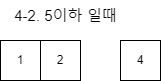

The diagram above was exported from draw.io. Its source (the exported page's mxGraphModel, read from the mxfile embedded in the PNG):
<mxGraphModel dx="1434" dy="746" grid="0" gridSize="10" guides="1" tooltips="1" connect="1" arrows="1" fold="1" page="1" pageScale="1" pageWidth="1654" pageHeight="2336" math="0" shadow="0">
  <root>
    <mxCell id="0" />
    <mxCell id="1" parent="0" />
    <mxCell id="H1oJjJ4HAQUIbHbvQgVe-1" value="4-2. 5이하 일때" style="text;html=1;align=center;verticalAlign=middle;resizable=0;points=[];autosize=1;strokeColor=none;fillColor=none;fontSize=15;" vertex="1" parent="1">
      <mxGeometry x="520" y="200" width="130" height="30" as="geometry" />
    </mxCell>
    <mxCell id="H1oJjJ4HAQUIbHbvQgVe-2" value="2" style="rounded=0;whiteSpace=wrap;html=1;" vertex="1" parent="1">
      <mxGeometry x="560" y="240" width="40" height="40" as="geometry" />
    </mxCell>
    <mxCell id="H1oJjJ4HAQUIbHbvQgVe-3" value="4" style="rounded=0;whiteSpace=wrap;html=1;" vertex="1" parent="1">
      <mxGeometry x="640" y="240" width="40" height="40" as="geometry" />
    </mxCell>
    <mxCell id="H1oJjJ4HAQUIbHbvQgVe-4" value="1" style="rounded=0;whiteSpace=wrap;html=1;" vertex="1" parent="1">
      <mxGeometry x="520" y="240" width="40" height="40" as="geometry" />
    </mxCell>
  </root>
</mxGraphModel>